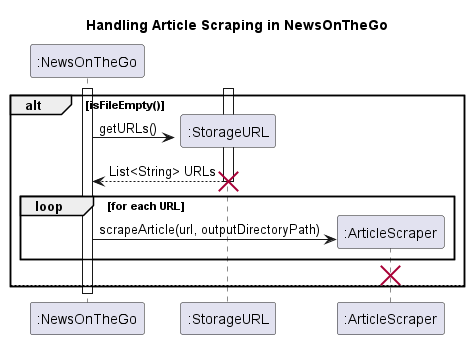

The diagram above was rendered by PlantUML. Its source (embedded in the PNG):
@startuml
title Handling Article Scraping in NewsOnTheGo

create ":NewsOnTheGo"
activate ":NewsOnTheGo"

 alt isFileEmpty()

    ' If the file does not exist or is empty
    create ":StorageURL"
    activate ":StorageURL"

    ' NewsOnTheGo requests a list of URLs from StorageURL
    ":NewsOnTheGo" -> ":StorageURL" : getURLs()
    ":StorageURL" --> ":NewsOnTheGo" : List<String> URLs
    
    deactivate ":StorageURL"
    destroy ":StorageURL"

    ' Create an instance of ArticleScraper for scraping articles
    create ":ArticleScraper"

    ' Loop through each URL in the list and scrape articles
    loop for each URL
        ":NewsOnTheGo" -> ":ArticleScraper" : scrapeArticle(url, outputDirectoryPath)
    end
    
    destroy ":ArticleScraper"

else

end

deactivate ":NewsOnTheGo"
@enduml